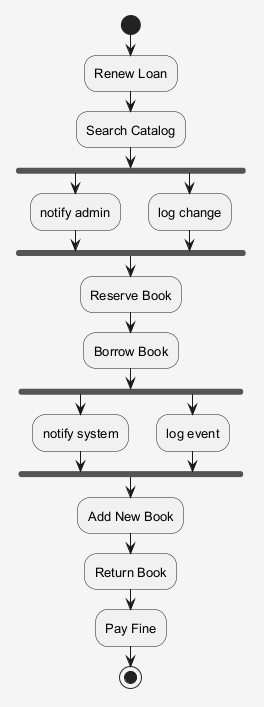

The diagram above was rendered by PlantUML. Its source (embedded in the PNG):
@startuml
skinparam shadowing false
skinparam backgroundColor #F5F5F5
skinparam defaultFontSize 13
start
:Renew Loan;
:Search Catalog;
fork
:notify admin;
fork again
:log change;
end fork
:Reserve Book;
:Borrow Book;
fork
:notify system;
fork again
:log event;
end fork
:Add New Book;
:Return Book;
:Pay Fine;
stop
@enduml